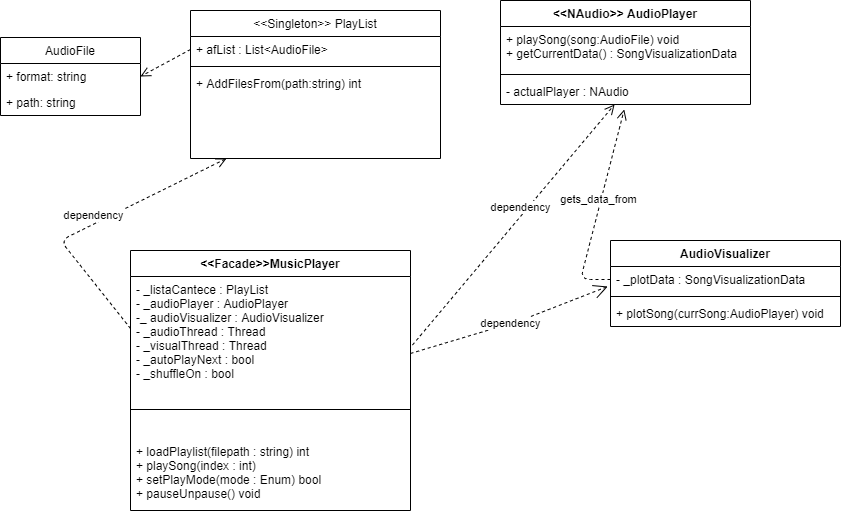

The diagram above was exported from draw.io. Its source (the exported page's mxGraphModel, read from the mxfile embedded in the PNG):
<mxGraphModel dx="1662" dy="745" grid="1" gridSize="10" guides="1" tooltips="1" connect="1" arrows="1" fold="1" page="1" pageScale="1" pageWidth="827" pageHeight="1169" math="0" shadow="0">
  <root>
    <mxCell id="WIyWlLk6GJQsqaUBKTNV-0" />
    <mxCell id="WIyWlLk6GJQsqaUBKTNV-1" parent="WIyWlLk6GJQsqaUBKTNV-0" />
    <mxCell id="SeOH-Q6WQuBoreAJ8Fa4-7" value="&lt;&lt;Singleton&gt;&gt; PlayList" style="swimlane;fontStyle=0;childLayout=stackLayout;horizontal=1;startSize=26;fillColor=none;horizontalStack=0;resizeParent=1;resizeParentMax=0;resizeLast=0;collapsible=1;marginBottom=0;" vertex="1" parent="WIyWlLk6GJQsqaUBKTNV-1">
      <mxGeometry x="200" y="290" width="250" height="148" as="geometry">
        <mxRectangle x="200" y="290" width="160" height="26" as="alternateBounds" />
      </mxGeometry>
    </mxCell>
    <mxCell id="SeOH-Q6WQuBoreAJ8Fa4-8" value="+ afList : List&lt;AudioFile&gt;" style="text;strokeColor=none;fillColor=none;align=left;verticalAlign=top;spacingLeft=4;spacingRight=4;overflow=hidden;rotatable=0;points=[[0,0.5],[1,0.5]];portConstraint=eastwest;" vertex="1" parent="SeOH-Q6WQuBoreAJ8Fa4-7">
      <mxGeometry y="26" width="250" height="26" as="geometry" />
    </mxCell>
    <mxCell id="SeOH-Q6WQuBoreAJ8Fa4-12" value="" style="line;strokeWidth=1;fillColor=none;align=left;verticalAlign=middle;spacingTop=-1;spacingLeft=3;spacingRight=3;rotatable=0;labelPosition=right;points=[];portConstraint=eastwest;" vertex="1" parent="SeOH-Q6WQuBoreAJ8Fa4-7">
      <mxGeometry y="52" width="250" height="8" as="geometry" />
    </mxCell>
    <mxCell id="SeOH-Q6WQuBoreAJ8Fa4-10" value="+ AddFilesFrom(path:string) int  " style="text;strokeColor=none;fillColor=none;align=left;verticalAlign=top;spacingLeft=4;spacingRight=4;overflow=hidden;rotatable=0;points=[[0,0.5],[1,0.5]];portConstraint=eastwest;" vertex="1" parent="SeOH-Q6WQuBoreAJ8Fa4-7">
      <mxGeometry y="60" width="250" height="88" as="geometry" />
    </mxCell>
    <mxCell id="SeOH-Q6WQuBoreAJ8Fa4-42" value="" style="html=1;verticalAlign=bottom;endArrow=open;dashed=1;endSize=8;entryX=1;entryY=0.5;entryDx=0;entryDy=0;exitX=0;exitY=0.5;exitDx=0;exitDy=0;" edge="1" parent="WIyWlLk6GJQsqaUBKTNV-1" source="SeOH-Q6WQuBoreAJ8Fa4-8" target="SeOH-Q6WQuBoreAJ8Fa4-4">
      <mxGeometry x="1" y="-581" relative="1" as="geometry">
        <mxPoint x="160" y="450" as="sourcePoint" />
        <mxPoint x="80" y="450" as="targetPoint" />
        <mxPoint x="-580" y="551" as="offset" />
      </mxGeometry>
    </mxCell>
    <mxCell id="SeOH-Q6WQuBoreAJ8Fa4-43" value="dependency" style="html=1;verticalAlign=bottom;endArrow=open;dashed=1;endSize=8;exitX=1.007;exitY=0.659;exitDx=0;exitDy=0;exitPerimeter=0;" edge="1" parent="WIyWlLk6GJQsqaUBKTNV-1" source="SeOH-Q6WQuBoreAJ8Fa4-29" target="SeOH-Q6WQuBoreAJ8Fa4-24">
      <mxGeometry x="0.0701" relative="1" as="geometry">
        <mxPoint x="610" y="480" as="sourcePoint" />
        <mxPoint x="530" y="480" as="targetPoint" />
        <Array as="points" />
        <mxPoint as="offset" />
      </mxGeometry>
    </mxCell>
    <mxCell id="SeOH-Q6WQuBoreAJ8Fa4-44" value="dependency" style="html=1;verticalAlign=bottom;endArrow=open;dashed=1;endSize=8;exitX=0;exitY=0.5;exitDx=0;exitDy=0;" edge="1" parent="WIyWlLk6GJQsqaUBKTNV-1" source="SeOH-Q6WQuBoreAJ8Fa4-29" target="SeOH-Q6WQuBoreAJ8Fa4-10">
      <mxGeometry relative="1" as="geometry">
        <mxPoint x="380" y="480" as="sourcePoint" />
        <mxPoint x="300" y="480" as="targetPoint" />
        <Array as="points">
          <mxPoint x="70" y="520" />
        </Array>
      </mxGeometry>
    </mxCell>
    <mxCell id="SeOH-Q6WQuBoreAJ8Fa4-3" value="AudioFile" style="swimlane;fontStyle=0;childLayout=stackLayout;horizontal=1;startSize=26;fillColor=none;horizontalStack=0;resizeParent=1;resizeParentMax=0;resizeLast=0;collapsible=1;marginBottom=0;" vertex="1" parent="WIyWlLk6GJQsqaUBKTNV-1">
      <mxGeometry x="10" y="317" width="140" height="78" as="geometry" />
    </mxCell>
    <mxCell id="SeOH-Q6WQuBoreAJ8Fa4-4" value="+ format: string&#10;" style="text;strokeColor=none;fillColor=none;align=left;verticalAlign=top;spacingLeft=4;spacingRight=4;overflow=hidden;rotatable=0;points=[[0,0.5],[1,0.5]];portConstraint=eastwest;" vertex="1" parent="SeOH-Q6WQuBoreAJ8Fa4-3">
      <mxGeometry y="26" width="140" height="26" as="geometry" />
    </mxCell>
    <mxCell id="SeOH-Q6WQuBoreAJ8Fa4-6" value="+ path: string" style="text;strokeColor=none;fillColor=none;align=left;verticalAlign=top;spacingLeft=4;spacingRight=4;overflow=hidden;rotatable=0;points=[[0,0.5],[1,0.5]];portConstraint=eastwest;" vertex="1" parent="SeOH-Q6WQuBoreAJ8Fa4-3">
      <mxGeometry y="52" width="140" height="26" as="geometry" />
    </mxCell>
    <mxCell id="SeOH-Q6WQuBoreAJ8Fa4-48" value="AudioVisualizer" style="swimlane;fontStyle=1;align=center;verticalAlign=top;childLayout=stackLayout;horizontal=1;startSize=26;horizontalStack=0;resizeParent=1;resizeParentMax=0;resizeLast=0;collapsible=1;marginBottom=0;" vertex="1" parent="WIyWlLk6GJQsqaUBKTNV-1">
      <mxGeometry x="620" y="520" width="230" height="86" as="geometry" />
    </mxCell>
    <mxCell id="SeOH-Q6WQuBoreAJ8Fa4-49" value="- _plotData : SongVisualizationData" style="text;strokeColor=none;fillColor=none;align=left;verticalAlign=top;spacingLeft=4;spacingRight=4;overflow=hidden;rotatable=0;points=[[0,0.5],[1,0.5]];portConstraint=eastwest;" vertex="1" parent="SeOH-Q6WQuBoreAJ8Fa4-48">
      <mxGeometry y="26" width="230" height="26" as="geometry" />
    </mxCell>
    <mxCell id="SeOH-Q6WQuBoreAJ8Fa4-50" value="" style="line;strokeWidth=1;fillColor=none;align=left;verticalAlign=middle;spacingTop=-1;spacingLeft=3;spacingRight=3;rotatable=0;labelPosition=right;points=[];portConstraint=eastwest;" vertex="1" parent="SeOH-Q6WQuBoreAJ8Fa4-48">
      <mxGeometry y="52" width="230" height="8" as="geometry" />
    </mxCell>
    <mxCell id="SeOH-Q6WQuBoreAJ8Fa4-51" value="+ plotSong(currSong:AudioPlayer) void" style="text;strokeColor=none;fillColor=none;align=left;verticalAlign=top;spacingLeft=4;spacingRight=4;overflow=hidden;rotatable=0;points=[[0,0.5],[1,0.5]];portConstraint=eastwest;" vertex="1" parent="SeOH-Q6WQuBoreAJ8Fa4-48">
      <mxGeometry y="60" width="230" height="26" as="geometry" />
    </mxCell>
    <mxCell id="SeOH-Q6WQuBoreAJ8Fa4-52" value="gets_data_from" style="html=1;verticalAlign=bottom;endArrow=open;dashed=1;endSize=8;entryX=0.495;entryY=1.192;entryDx=0;entryDy=0;entryPerimeter=0;exitX=0;exitY=0.5;exitDx=0;exitDy=0;" edge="1" parent="WIyWlLk6GJQsqaUBKTNV-1" source="SeOH-Q6WQuBoreAJ8Fa4-49" target="SeOH-Q6WQuBoreAJ8Fa4-24">
      <mxGeometry relative="1" as="geometry">
        <mxPoint x="600" y="550" as="sourcePoint" />
        <mxPoint x="650" y="450" as="targetPoint" />
        <Array as="points">
          <mxPoint x="590" y="559" />
        </Array>
      </mxGeometry>
    </mxCell>
    <mxCell id="SeOH-Q6WQuBoreAJ8Fa4-28" value="&lt;&lt;Facade&gt;&gt;MusicPlayer" style="swimlane;fontStyle=1;align=center;verticalAlign=top;childLayout=stackLayout;horizontal=1;startSize=26;horizontalStack=0;resizeParent=1;resizeParentMax=0;resizeLast=0;collapsible=1;marginBottom=0;" vertex="1" parent="WIyWlLk6GJQsqaUBKTNV-1">
      <mxGeometry x="140" y="530" width="280" height="260" as="geometry" />
    </mxCell>
    <mxCell id="SeOH-Q6WQuBoreAJ8Fa4-29" value="- _listaCantece : PlayList&#10;- _audioPlayer : AudioPlayer&#10;-_ audioVisualizer : AudioVisualizer&#10;- _audioThread : Thread&#10;- _visualThread : Thread&#10;- _autoPlayNext : bool&#10;- _shuffleOn : bool" style="text;strokeColor=none;fillColor=none;align=left;verticalAlign=top;spacingLeft=4;spacingRight=4;overflow=hidden;rotatable=0;points=[[0,0.5],[1,0.5]];portConstraint=eastwest;" vertex="1" parent="SeOH-Q6WQuBoreAJ8Fa4-28">
      <mxGeometry y="26" width="280" height="104" as="geometry" />
    </mxCell>
    <mxCell id="SeOH-Q6WQuBoreAJ8Fa4-30" value="" style="line;strokeWidth=1;fillColor=none;align=left;verticalAlign=middle;spacingTop=-1;spacingLeft=3;spacingRight=3;rotatable=0;labelPosition=right;points=[];portConstraint=eastwest;" vertex="1" parent="SeOH-Q6WQuBoreAJ8Fa4-28">
      <mxGeometry y="130" width="280" height="58" as="geometry" />
    </mxCell>
    <mxCell id="SeOH-Q6WQuBoreAJ8Fa4-47" style="edgeStyle=orthogonalEdgeStyle;rounded=0;orthogonalLoop=1;jettySize=auto;html=1;exitX=1;exitY=0.5;exitDx=0;exitDy=0;" edge="1" parent="SeOH-Q6WQuBoreAJ8Fa4-28" source="SeOH-Q6WQuBoreAJ8Fa4-29" target="SeOH-Q6WQuBoreAJ8Fa4-29">
      <mxGeometry relative="1" as="geometry" />
    </mxCell>
    <mxCell id="SeOH-Q6WQuBoreAJ8Fa4-31" value="+ loadPlaylist(filepath : string) int&#10;+ playSong(index : int) &#10;+ setPlayMode(mode : Enum) bool&#10;+ pauseUnpause() void" style="text;strokeColor=none;fillColor=none;align=left;verticalAlign=top;spacingLeft=4;spacingRight=4;overflow=hidden;rotatable=0;points=[[0,0.5],[1,0.5]];portConstraint=eastwest;" vertex="1" parent="SeOH-Q6WQuBoreAJ8Fa4-28">
      <mxGeometry y="188" width="280" height="72" as="geometry" />
    </mxCell>
    <mxCell id="SeOH-Q6WQuBoreAJ8Fa4-54" value="dependency" style="endArrow=open;endSize=12;dashed=1;html=1;exitX=1;exitY=0.74;exitDx=0;exitDy=0;exitPerimeter=0;entryX=-0.012;entryY=0.769;entryDx=0;entryDy=0;entryPerimeter=0;" edge="1" parent="WIyWlLk6GJQsqaUBKTNV-1" source="SeOH-Q6WQuBoreAJ8Fa4-29" target="SeOH-Q6WQuBoreAJ8Fa4-49">
      <mxGeometry width="160" relative="1" as="geometry">
        <mxPoint x="440" y="680" as="sourcePoint" />
        <mxPoint x="600" y="680" as="targetPoint" />
        <Array as="points">
          <mxPoint x="530" y="600" />
        </Array>
      </mxGeometry>
    </mxCell>
    <mxCell id="SeOH-Q6WQuBoreAJ8Fa4-21" value="&lt;&lt;NAudio&gt;&gt; AudioPlayer" style="swimlane;fontStyle=1;align=center;verticalAlign=top;childLayout=stackLayout;horizontal=1;startSize=26;horizontalStack=0;resizeParent=1;resizeParentMax=0;resizeLast=0;collapsible=1;marginBottom=0;" vertex="1" parent="WIyWlLk6GJQsqaUBKTNV-1">
      <mxGeometry x="510" y="280" width="250" height="104" as="geometry" />
    </mxCell>
    <mxCell id="SeOH-Q6WQuBoreAJ8Fa4-22" value="+ playSong(song:AudioFile) void&#10;+ getCurrentData() : SongVisualizationData" style="text;strokeColor=none;fillColor=none;align=left;verticalAlign=top;spacingLeft=4;spacingRight=4;overflow=hidden;rotatable=0;points=[[0,0.5],[1,0.5]];portConstraint=eastwest;" vertex="1" parent="SeOH-Q6WQuBoreAJ8Fa4-21">
      <mxGeometry y="26" width="250" height="44" as="geometry" />
    </mxCell>
    <mxCell id="SeOH-Q6WQuBoreAJ8Fa4-23" value="" style="line;strokeWidth=1;fillColor=none;align=left;verticalAlign=middle;spacingTop=-1;spacingLeft=3;spacingRight=3;rotatable=0;labelPosition=right;points=[];portConstraint=eastwest;" vertex="1" parent="SeOH-Q6WQuBoreAJ8Fa4-21">
      <mxGeometry y="70" width="250" height="8" as="geometry" />
    </mxCell>
    <mxCell id="SeOH-Q6WQuBoreAJ8Fa4-24" value="- actualPlayer : NAudio" style="text;strokeColor=none;fillColor=none;align=left;verticalAlign=top;spacingLeft=4;spacingRight=4;overflow=hidden;rotatable=0;points=[[0,0.5],[1,0.5]];portConstraint=eastwest;" vertex="1" parent="SeOH-Q6WQuBoreAJ8Fa4-21">
      <mxGeometry y="78" width="250" height="26" as="geometry" />
    </mxCell>
  </root>
</mxGraphModel>